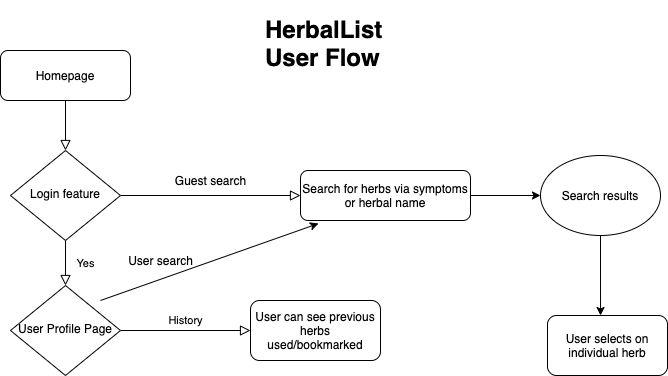

The diagram above was exported from draw.io. Its source (the exported page's mxGraphModel, read from the mxfile embedded in the PNG):
<mxGraphModel dx="878" dy="617" grid="1" gridSize="10" guides="1" tooltips="1" connect="1" arrows="1" fold="1" page="1" pageScale="1" pageWidth="827" pageHeight="1169" math="0" shadow="0">
  <root>
    <mxCell id="WIyWlLk6GJQsqaUBKTNV-0" />
    <mxCell id="WIyWlLk6GJQsqaUBKTNV-1" parent="WIyWlLk6GJQsqaUBKTNV-0" />
    <mxCell id="WIyWlLk6GJQsqaUBKTNV-2" value="" style="rounded=0;html=1;jettySize=auto;orthogonalLoop=1;fontSize=11;endArrow=block;endFill=0;endSize=8;strokeWidth=1;shadow=0;labelBackgroundColor=none;edgeStyle=orthogonalEdgeStyle;" parent="WIyWlLk6GJQsqaUBKTNV-1" source="WIyWlLk6GJQsqaUBKTNV-3" target="WIyWlLk6GJQsqaUBKTNV-6" edge="1">
      <mxGeometry relative="1" as="geometry" />
    </mxCell>
    <mxCell id="WIyWlLk6GJQsqaUBKTNV-3" value="Homepage" style="rounded=1;whiteSpace=wrap;html=1;fontSize=12;glass=0;strokeWidth=1;shadow=0;" parent="WIyWlLk6GJQsqaUBKTNV-1" vertex="1">
      <mxGeometry x="160" y="70" width="130" height="50" as="geometry" />
    </mxCell>
    <mxCell id="WIyWlLk6GJQsqaUBKTNV-4" value="Yes" style="rounded=0;html=1;jettySize=auto;orthogonalLoop=1;fontSize=11;endArrow=block;endFill=0;endSize=8;strokeWidth=1;shadow=0;labelBackgroundColor=none;edgeStyle=orthogonalEdgeStyle;" parent="WIyWlLk6GJQsqaUBKTNV-1" source="WIyWlLk6GJQsqaUBKTNV-6" target="WIyWlLk6GJQsqaUBKTNV-10" edge="1">
      <mxGeometry y="20" relative="1" as="geometry">
        <mxPoint as="offset" />
      </mxGeometry>
    </mxCell>
    <mxCell id="WIyWlLk6GJQsqaUBKTNV-5" value="&lt;font style=&quot;font-size: 12px&quot;&gt;Guest search&lt;/font&gt;" style="edgeStyle=orthogonalEdgeStyle;rounded=0;html=1;jettySize=auto;orthogonalLoop=1;fontSize=11;endArrow=block;endFill=0;endSize=8;strokeWidth=1;shadow=0;labelBackgroundColor=none;" parent="WIyWlLk6GJQsqaUBKTNV-1" source="WIyWlLk6GJQsqaUBKTNV-6" target="WIyWlLk6GJQsqaUBKTNV-7" edge="1">
      <mxGeometry y="15" relative="1" as="geometry">
        <mxPoint as="offset" />
      </mxGeometry>
    </mxCell>
    <mxCell id="WIyWlLk6GJQsqaUBKTNV-6" value="Login feature" style="rhombus;whiteSpace=wrap;html=1;shadow=0;fontFamily=Helvetica;fontSize=12;align=center;strokeWidth=1;spacing=6;spacingTop=-4;" parent="WIyWlLk6GJQsqaUBKTNV-1" vertex="1">
      <mxGeometry x="170" y="170" width="110" height="90" as="geometry" />
    </mxCell>
    <mxCell id="k9ztAAgU1tQbOKOxfHsZ-3" value="" style="edgeStyle=orthogonalEdgeStyle;rounded=0;orthogonalLoop=1;jettySize=auto;html=1;" parent="WIyWlLk6GJQsqaUBKTNV-1" source="WIyWlLk6GJQsqaUBKTNV-7" target="k9ztAAgU1tQbOKOxfHsZ-2" edge="1">
      <mxGeometry relative="1" as="geometry" />
    </mxCell>
    <mxCell id="WIyWlLk6GJQsqaUBKTNV-7" value="Search for herbs via symptoms or herbal name" style="rounded=1;whiteSpace=wrap;html=1;fontSize=12;glass=0;strokeWidth=1;shadow=0;" parent="WIyWlLk6GJQsqaUBKTNV-1" vertex="1">
      <mxGeometry x="460" y="190" width="170" height="50" as="geometry" />
    </mxCell>
    <mxCell id="WIyWlLk6GJQsqaUBKTNV-9" value="History" style="edgeStyle=orthogonalEdgeStyle;rounded=0;html=1;jettySize=auto;orthogonalLoop=1;fontSize=11;endArrow=block;endFill=0;endSize=8;strokeWidth=1;shadow=0;labelBackgroundColor=none;" parent="WIyWlLk6GJQsqaUBKTNV-1" source="WIyWlLk6GJQsqaUBKTNV-10" target="WIyWlLk6GJQsqaUBKTNV-12" edge="1">
      <mxGeometry y="10" relative="1" as="geometry">
        <mxPoint as="offset" />
      </mxGeometry>
    </mxCell>
    <mxCell id="WIyWlLk6GJQsqaUBKTNV-10" value="User Profile Page" style="rhombus;whiteSpace=wrap;html=1;shadow=0;fontFamily=Helvetica;fontSize=12;align=center;strokeWidth=1;spacing=6;spacingTop=-4;" parent="WIyWlLk6GJQsqaUBKTNV-1" vertex="1">
      <mxGeometry x="170" y="305" width="110" height="90" as="geometry" />
    </mxCell>
    <mxCell id="WIyWlLk6GJQsqaUBKTNV-12" value="User can see previous herbs used/bookmarked" style="rounded=1;whiteSpace=wrap;html=1;fontSize=12;glass=0;strokeWidth=1;shadow=0;" parent="WIyWlLk6GJQsqaUBKTNV-1" vertex="1">
      <mxGeometry x="410" y="320" width="130" height="60" as="geometry" />
    </mxCell>
    <mxCell id="k9ztAAgU1tQbOKOxfHsZ-0" value="" style="endArrow=classic;html=1;entryX=0.106;entryY=1.06;entryDx=0;entryDy=0;entryPerimeter=0;" parent="WIyWlLk6GJQsqaUBKTNV-1" target="WIyWlLk6GJQsqaUBKTNV-7" edge="1">
      <mxGeometry width="50" height="50" relative="1" as="geometry">
        <mxPoint x="260" y="320" as="sourcePoint" />
        <mxPoint x="310" y="270" as="targetPoint" />
      </mxGeometry>
    </mxCell>
    <mxCell id="k9ztAAgU1tQbOKOxfHsZ-1" value="User search" style="text;html=1;align=center;verticalAlign=middle;resizable=0;points=[];autosize=1;" parent="WIyWlLk6GJQsqaUBKTNV-1" vertex="1">
      <mxGeometry x="280" y="270" width="80" height="20" as="geometry" />
    </mxCell>
    <mxCell id="k9ztAAgU1tQbOKOxfHsZ-5" value="" style="edgeStyle=orthogonalEdgeStyle;rounded=0;orthogonalLoop=1;jettySize=auto;html=1;entryX=0.442;entryY=0;entryDx=0;entryDy=0;entryPerimeter=0;" parent="WIyWlLk6GJQsqaUBKTNV-1" source="k9ztAAgU1tQbOKOxfHsZ-2" target="k9ztAAgU1tQbOKOxfHsZ-6" edge="1">
      <mxGeometry relative="1" as="geometry">
        <mxPoint x="760" y="310" as="targetPoint" />
      </mxGeometry>
    </mxCell>
    <mxCell id="k9ztAAgU1tQbOKOxfHsZ-2" value="Search results" style="ellipse;whiteSpace=wrap;html=1;rounded=1;shadow=0;strokeWidth=1;glass=0;" parent="WIyWlLk6GJQsqaUBKTNV-1" vertex="1">
      <mxGeometry x="700" y="175" width="120" height="80" as="geometry" />
    </mxCell>
    <mxCell id="k9ztAAgU1tQbOKOxfHsZ-6" value="User selects on individual herb" style="rounded=1;whiteSpace=wrap;html=1;" parent="WIyWlLk6GJQsqaUBKTNV-1" vertex="1">
      <mxGeometry x="707" y="335" width="120" height="60" as="geometry" />
    </mxCell>
    <mxCell id="k9ztAAgU1tQbOKOxfHsZ-7" value="&lt;h1&gt;HerbalList User Flow&lt;/h1&gt;" style="text;html=1;strokeColor=none;fillColor=none;spacing=5;spacingTop=-20;whiteSpace=wrap;overflow=hidden;rounded=0;" parent="WIyWlLk6GJQsqaUBKTNV-1" vertex="1">
      <mxGeometry x="420" y="30" width="170" height="80" as="geometry" />
    </mxCell>
  </root>
</mxGraphModel>